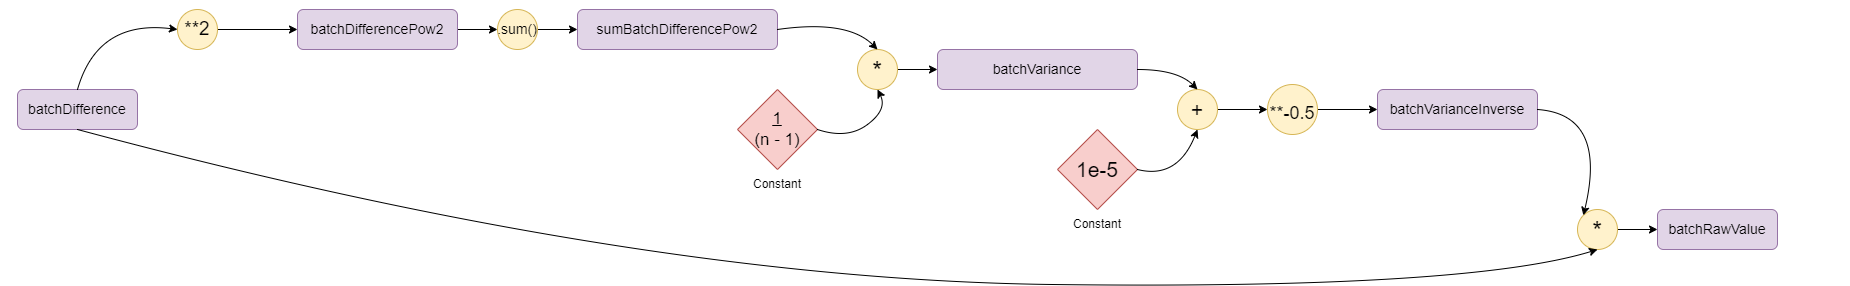

The diagram above was exported from draw.io. Its source (the exported page's mxGraphModel, read from the mxfile embedded in the PNG):
<mxGraphModel dx="1434" dy="772" grid="1" gridSize="10" guides="1" tooltips="1" connect="1" arrows="1" fold="1" page="1" pageScale="1" pageWidth="850" pageHeight="1100" math="0" shadow="0">
  <root>
    <mxCell id="0" />
    <mxCell id="1" parent="0" />
    <mxCell id="9B_3pgvpCGb0zoQvlqBi-40" value="&lt;pre style=&quot;font-family: var(--jp-code-font-family); font-size: 14px; line-height: var(--jp-code-line-height); border: 0px; margin: 1.5em 2em; padding: 0px; background-color: var(--jp-layout-color0); text-wrap: wrap; text-align: start;&quot;&gt;&lt;code style=&quot;font-family: var(--jp-code-font-family); font-size: inherit; line-height: var(--jp-code-line-height); border: 0px; background-color: var(--jp-layout-color0); padding: 0px;&quot; class=&quot;language-python&quot;&gt;batchDifference&lt;/code&gt;&lt;/pre&gt;" style="rounded=1;whiteSpace=wrap;html=1;fillColor=#e1d5e7;strokeColor=#9673a6;" vertex="1" parent="1">
      <mxGeometry x="80" y="280" width="120" height="40" as="geometry" />
    </mxCell>
    <mxCell id="9B_3pgvpCGb0zoQvlqBi-61" style="edgeStyle=orthogonalEdgeStyle;rounded=0;orthogonalLoop=1;jettySize=auto;html=1;" edge="1" parent="1" source="9B_3pgvpCGb0zoQvlqBi-41" target="9B_3pgvpCGb0zoQvlqBi-43">
      <mxGeometry relative="1" as="geometry" />
    </mxCell>
    <mxCell id="9B_3pgvpCGb0zoQvlqBi-41" value="**2" style="ellipse;whiteSpace=wrap;html=1;aspect=fixed;fillColor=#fff2cc;strokeColor=#d6b656;fontSize=19;" vertex="1" parent="1">
      <mxGeometry x="240" y="200" width="40" height="40" as="geometry" />
    </mxCell>
    <mxCell id="9B_3pgvpCGb0zoQvlqBi-62" style="edgeStyle=orthogonalEdgeStyle;rounded=0;orthogonalLoop=1;jettySize=auto;html=1;entryX=0;entryY=0.5;entryDx=0;entryDy=0;" edge="1" parent="1" source="9B_3pgvpCGb0zoQvlqBi-43" target="9B_3pgvpCGb0zoQvlqBi-46">
      <mxGeometry relative="1" as="geometry" />
    </mxCell>
    <mxCell id="9B_3pgvpCGb0zoQvlqBi-43" value="&lt;pre style=&quot;font-family: var(--jp-code-font-family); font-size: 14px; line-height: var(--jp-code-line-height); border: 0px; margin: 1.5em 2em; padding: 0px; background-color: var(--jp-layout-color0); text-wrap: wrap; text-align: start;&quot;&gt;&lt;code style=&quot;font-family: var(--jp-code-font-family); font-size: inherit; line-height: var(--jp-code-line-height); border: 0px; background-color: var(--jp-layout-color0); padding: 0px;&quot; class=&quot;language-python&quot;&gt;batchDifferencePow2&lt;/code&gt;&lt;/pre&gt;" style="rounded=1;whiteSpace=wrap;html=1;fillColor=#e1d5e7;strokeColor=#9673a6;" vertex="1" parent="1">
      <mxGeometry x="360" y="200" width="160" height="40" as="geometry" />
    </mxCell>
    <mxCell id="9B_3pgvpCGb0zoQvlqBi-45" value="&lt;pre style=&quot;font-family: var(--jp-code-font-family); font-size: 14px; line-height: var(--jp-code-line-height); border: 0px; margin: 1.5em 2em; padding: 0px; background-color: var(--jp-layout-color0); text-wrap: wrap; text-align: start;&quot;&gt;&lt;code style=&quot;font-family: var(--jp-code-font-family); font-size: inherit; line-height: var(--jp-code-line-height); border: 0px; background-color: var(--jp-layout-color0); padding: 0px;&quot; class=&quot;language-python&quot;&gt;sumBatchDifferencePow2&lt;/code&gt;&lt;/pre&gt;" style="rounded=1;whiteSpace=wrap;html=1;fillColor=#e1d5e7;strokeColor=#9673a6;" vertex="1" parent="1">
      <mxGeometry x="640" y="200" width="200" height="40" as="geometry" />
    </mxCell>
    <mxCell id="9B_3pgvpCGb0zoQvlqBi-63" style="edgeStyle=orthogonalEdgeStyle;rounded=0;orthogonalLoop=1;jettySize=auto;html=1;" edge="1" parent="1" source="9B_3pgvpCGb0zoQvlqBi-46" target="9B_3pgvpCGb0zoQvlqBi-45">
      <mxGeometry relative="1" as="geometry" />
    </mxCell>
    <mxCell id="9B_3pgvpCGb0zoQvlqBi-46" value=".sum()" style="ellipse;whiteSpace=wrap;html=1;aspect=fixed;fillColor=#fff2cc;strokeColor=#d6b656;fontSize=14;" vertex="1" parent="1">
      <mxGeometry x="560" y="200" width="40" height="40" as="geometry" />
    </mxCell>
    <mxCell id="9B_3pgvpCGb0zoQvlqBi-47" value="&lt;u style=&quot;font-size: 17px;&quot;&gt;1&lt;/u&gt;&lt;div style=&quot;font-size: 17px;&quot;&gt;(n - 1)&lt;/div&gt;" style="rhombus;whiteSpace=wrap;html=1;fillColor=#f8cecc;strokeColor=#b85450;fontSize=17;" vertex="1" parent="1">
      <mxGeometry x="800" y="280" width="80" height="80" as="geometry" />
    </mxCell>
    <mxCell id="9B_3pgvpCGb0zoQvlqBi-66" style="edgeStyle=orthogonalEdgeStyle;rounded=0;orthogonalLoop=1;jettySize=auto;html=1;entryX=0;entryY=0.5;entryDx=0;entryDy=0;" edge="1" parent="1" source="9B_3pgvpCGb0zoQvlqBi-49" target="9B_3pgvpCGb0zoQvlqBi-50">
      <mxGeometry relative="1" as="geometry" />
    </mxCell>
    <mxCell id="9B_3pgvpCGb0zoQvlqBi-49" value="*" style="ellipse;whiteSpace=wrap;html=1;aspect=fixed;fillColor=#fff2cc;strokeColor=#d6b656;fontSize=25;" vertex="1" parent="1">
      <mxGeometry x="920" y="240" width="40" height="40" as="geometry" />
    </mxCell>
    <mxCell id="9B_3pgvpCGb0zoQvlqBi-50" value="&lt;pre style=&quot;font-family: var(--jp-code-font-family); font-size: 14px; line-height: var(--jp-code-line-height); border: 0px; margin: 1.5em 2em; padding: 0px; background-color: var(--jp-layout-color0); text-wrap: wrap; text-align: start;&quot;&gt;&lt;pre style=&quot;font-family: var(--jp-code-font-family); line-height: var(--jp-code-line-height); border: 0px; margin: 1.5em 2em; padding: 0px; background-color: var(--jp-layout-color0); text-wrap: wrap;&quot;&gt;&lt;code style=&quot;font-family: var(--jp-code-font-family); font-size: inherit; line-height: var(--jp-code-line-height); border: 0px; background-color: var(--jp-layout-color0); padding: 0px;&quot; class=&quot;language-python&quot;&gt;batchVariance&lt;/code&gt;&lt;/pre&gt;&lt;/pre&gt;" style="rounded=1;whiteSpace=wrap;html=1;fillColor=#e1d5e7;strokeColor=#9673a6;" vertex="1" parent="1">
      <mxGeometry x="1000" y="240" width="200" height="40" as="geometry" />
    </mxCell>
    <mxCell id="9B_3pgvpCGb0zoQvlqBi-51" value="1e-5" style="rhombus;whiteSpace=wrap;html=1;fillColor=#f8cecc;strokeColor=#b85450;fontSize=21;" vertex="1" parent="1">
      <mxGeometry x="1120" y="320" width="80" height="80" as="geometry" />
    </mxCell>
    <mxCell id="9B_3pgvpCGb0zoQvlqBi-71" style="edgeStyle=orthogonalEdgeStyle;rounded=0;orthogonalLoop=1;jettySize=auto;html=1;entryX=0;entryY=0.5;entryDx=0;entryDy=0;" edge="1" parent="1" source="9B_3pgvpCGb0zoQvlqBi-52" target="9B_3pgvpCGb0zoQvlqBi-54">
      <mxGeometry relative="1" as="geometry" />
    </mxCell>
    <mxCell id="9B_3pgvpCGb0zoQvlqBi-52" value="+" style="ellipse;whiteSpace=wrap;html=1;aspect=fixed;fillColor=#fff2cc;strokeColor=#d6b656;fontSize=21;" vertex="1" parent="1">
      <mxGeometry x="1240" y="280" width="40" height="40" as="geometry" />
    </mxCell>
    <mxCell id="9B_3pgvpCGb0zoQvlqBi-72" style="edgeStyle=orthogonalEdgeStyle;rounded=0;orthogonalLoop=1;jettySize=auto;html=1;entryX=0;entryY=0.5;entryDx=0;entryDy=0;" edge="1" parent="1" source="9B_3pgvpCGb0zoQvlqBi-54" target="9B_3pgvpCGb0zoQvlqBi-55">
      <mxGeometry relative="1" as="geometry" />
    </mxCell>
    <mxCell id="9B_3pgvpCGb0zoQvlqBi-54" value="&lt;font style=&quot;font-size: 18px;&quot;&gt;**-0.5&lt;/font&gt;" style="ellipse;whiteSpace=wrap;html=1;aspect=fixed;fillColor=#fff2cc;strokeColor=#d6b656;fontSize=25;" vertex="1" parent="1">
      <mxGeometry x="1330" y="275" width="50" height="50" as="geometry" />
    </mxCell>
    <mxCell id="9B_3pgvpCGb0zoQvlqBi-55" value="&lt;pre style=&quot;font-family: var(--jp-code-font-family); font-size: 14px; line-height: var(--jp-code-line-height); border: 0px; margin: 1.5em 2em; padding: 0px; background-color: var(--jp-layout-color0); text-wrap: wrap; text-align: start;&quot;&gt;&lt;pre style=&quot;font-family: var(--jp-code-font-family); line-height: var(--jp-code-line-height); border: 0px; margin: 1.5em 2em; padding: 0px; background-color: var(--jp-layout-color0); text-wrap: wrap;&quot;&gt;&lt;code style=&quot;font-family: var(--jp-code-font-family); font-size: inherit; line-height: var(--jp-code-line-height); border: 0px; background-color: var(--jp-layout-color0); padding: 0px;&quot; class=&quot;language-python&quot;&gt;batchVarianceInverse&lt;/code&gt;&lt;/pre&gt;&lt;/pre&gt;" style="rounded=1;whiteSpace=wrap;html=1;fillColor=#e1d5e7;strokeColor=#9673a6;" vertex="1" parent="1">
      <mxGeometry x="1440" y="280" width="160" height="40" as="geometry" />
    </mxCell>
    <mxCell id="9B_3pgvpCGb0zoQvlqBi-59" style="edgeStyle=orthogonalEdgeStyle;rounded=0;orthogonalLoop=1;jettySize=auto;html=1;entryX=0;entryY=0.5;entryDx=0;entryDy=0;" edge="1" parent="1" source="9B_3pgvpCGb0zoQvlqBi-56" target="9B_3pgvpCGb0zoQvlqBi-57">
      <mxGeometry relative="1" as="geometry" />
    </mxCell>
    <mxCell id="9B_3pgvpCGb0zoQvlqBi-56" value="*" style="ellipse;whiteSpace=wrap;html=1;aspect=fixed;fillColor=#fff2cc;strokeColor=#d6b656;fontSize=25;" vertex="1" parent="1">
      <mxGeometry x="1640" y="400" width="40" height="40" as="geometry" />
    </mxCell>
    <mxCell id="9B_3pgvpCGb0zoQvlqBi-57" value="&lt;pre style=&quot;font-family: var(--jp-code-font-family); font-size: 14px; line-height: var(--jp-code-line-height); border: 0px; margin: 1.5em 2em; padding: 0px; background-color: var(--jp-layout-color0); text-wrap: wrap; text-align: start;&quot;&gt;&lt;pre style=&quot;font-family: var(--jp-code-font-family); line-height: var(--jp-code-line-height); border: 0px; margin: 1.5em 2em; padding: 0px; background-color: var(--jp-layout-color0); text-wrap: wrap;&quot;&gt;&lt;pre style=&quot;font-family: var(--jp-code-font-family); line-height: var(--jp-code-line-height); border: 0px; margin: 1.5em 2em; padding: 0px; background-color: var(--jp-layout-color0); text-wrap: wrap;&quot;&gt;&lt;code style=&quot;font-family: var(--jp-code-font-family); font-size: inherit; line-height: var(--jp-code-line-height); border: 0px; background-color: var(--jp-layout-color0); padding: 0px;&quot; class=&quot;language-python&quot;&gt;batchRawValue&lt;/code&gt;&lt;/pre&gt;&lt;/pre&gt;&lt;/pre&gt;" style="rounded=1;whiteSpace=wrap;html=1;fillColor=#e1d5e7;strokeColor=#9673a6;" vertex="1" parent="1">
      <mxGeometry x="1720" y="400" width="120" height="40" as="geometry" />
    </mxCell>
    <mxCell id="9B_3pgvpCGb0zoQvlqBi-58" value="" style="curved=1;endArrow=classic;html=1;rounded=0;entryX=0.5;entryY=1;entryDx=0;entryDy=0;exitX=0.5;exitY=1;exitDx=0;exitDy=0;" edge="1" parent="1" source="9B_3pgvpCGb0zoQvlqBi-40" target="9B_3pgvpCGb0zoQvlqBi-56">
      <mxGeometry width="50" height="50" relative="1" as="geometry">
        <mxPoint x="660" y="500" as="sourcePoint" />
        <mxPoint x="710" y="450" as="targetPoint" />
        <Array as="points">
          <mxPoint x="700" y="470" />
          <mxPoint x="1530" y="480" />
        </Array>
      </mxGeometry>
    </mxCell>
    <mxCell id="9B_3pgvpCGb0zoQvlqBi-60" value="" style="curved=1;endArrow=classic;html=1;rounded=0;exitX=0.5;exitY=0;exitDx=0;exitDy=0;entryX=0;entryY=0.5;entryDx=0;entryDy=0;" edge="1" parent="1" source="9B_3pgvpCGb0zoQvlqBi-40" target="9B_3pgvpCGb0zoQvlqBi-41">
      <mxGeometry width="50" height="50" relative="1" as="geometry">
        <mxPoint x="140" y="270" as="sourcePoint" />
        <mxPoint x="190" y="220" as="targetPoint" />
        <Array as="points">
          <mxPoint x="160" y="210" />
        </Array>
      </mxGeometry>
    </mxCell>
    <mxCell id="9B_3pgvpCGb0zoQvlqBi-64" value="" style="curved=1;endArrow=classic;html=1;rounded=0;exitX=1;exitY=0.5;exitDx=0;exitDy=0;entryX=0.5;entryY=0;entryDx=0;entryDy=0;" edge="1" parent="1" source="9B_3pgvpCGb0zoQvlqBi-45" target="9B_3pgvpCGb0zoQvlqBi-49">
      <mxGeometry width="50" height="50" relative="1" as="geometry">
        <mxPoint x="860" y="210" as="sourcePoint" />
        <mxPoint x="960" y="150" as="targetPoint" />
        <Array as="points">
          <mxPoint x="910" y="210" />
        </Array>
      </mxGeometry>
    </mxCell>
    <mxCell id="9B_3pgvpCGb0zoQvlqBi-65" value="" style="curved=1;endArrow=classic;html=1;rounded=0;exitX=1;exitY=0.5;exitDx=0;exitDy=0;entryX=0.5;entryY=1;entryDx=0;entryDy=0;" edge="1" parent="1" source="9B_3pgvpCGb0zoQvlqBi-47" target="9B_3pgvpCGb0zoQvlqBi-49">
      <mxGeometry width="50" height="50" relative="1" as="geometry">
        <mxPoint x="890" y="345" as="sourcePoint" />
        <mxPoint x="970" y="300" as="targetPoint" />
        <Array as="points">
          <mxPoint x="910" y="330" />
          <mxPoint x="950" y="300" />
        </Array>
      </mxGeometry>
    </mxCell>
    <mxCell id="9B_3pgvpCGb0zoQvlqBi-67" value="" style="curved=1;endArrow=classic;html=1;rounded=0;exitX=1;exitY=0.5;exitDx=0;exitDy=0;entryX=0.5;entryY=0;entryDx=0;entryDy=0;" edge="1" parent="1" source="9B_3pgvpCGb0zoQvlqBi-50" target="9B_3pgvpCGb0zoQvlqBi-52">
      <mxGeometry width="50" height="50" relative="1" as="geometry">
        <mxPoint x="1220" y="250" as="sourcePoint" />
        <mxPoint x="1320" y="270" as="targetPoint" />
        <Array as="points">
          <mxPoint x="1240" y="260" />
        </Array>
      </mxGeometry>
    </mxCell>
    <mxCell id="9B_3pgvpCGb0zoQvlqBi-68" value="Constant" style="text;html=1;align=center;verticalAlign=middle;whiteSpace=wrap;rounded=0;" vertex="1" parent="1">
      <mxGeometry x="810" y="360" width="60" height="30" as="geometry" />
    </mxCell>
    <mxCell id="9B_3pgvpCGb0zoQvlqBi-69" value="Constant" style="text;html=1;align=center;verticalAlign=middle;whiteSpace=wrap;rounded=0;" vertex="1" parent="1">
      <mxGeometry x="1130" y="400" width="60" height="30" as="geometry" />
    </mxCell>
    <mxCell id="9B_3pgvpCGb0zoQvlqBi-70" value="" style="curved=1;endArrow=classic;html=1;rounded=0;exitX=1;exitY=0.5;exitDx=0;exitDy=0;entryX=0.5;entryY=1;entryDx=0;entryDy=0;" edge="1" parent="1" source="9B_3pgvpCGb0zoQvlqBi-51" target="9B_3pgvpCGb0zoQvlqBi-52">
      <mxGeometry width="50" height="50" relative="1" as="geometry">
        <mxPoint x="1200" y="375" as="sourcePoint" />
        <mxPoint x="1260" y="335" as="targetPoint" />
        <Array as="points">
          <mxPoint x="1240" y="370" />
        </Array>
      </mxGeometry>
    </mxCell>
    <mxCell id="9B_3pgvpCGb0zoQvlqBi-73" value="" style="curved=1;endArrow=classic;html=1;rounded=0;exitX=1;exitY=0.5;exitDx=0;exitDy=0;entryX=0;entryY=0;entryDx=0;entryDy=0;" edge="1" parent="1" source="9B_3pgvpCGb0zoQvlqBi-55" target="9B_3pgvpCGb0zoQvlqBi-56">
      <mxGeometry width="50" height="50" relative="1" as="geometry">
        <mxPoint x="1630" y="305" as="sourcePoint" />
        <mxPoint x="1690" y="325" as="targetPoint" />
        <Array as="points">
          <mxPoint x="1670" y="305" />
        </Array>
      </mxGeometry>
    </mxCell>
  </root>
</mxGraphModel>